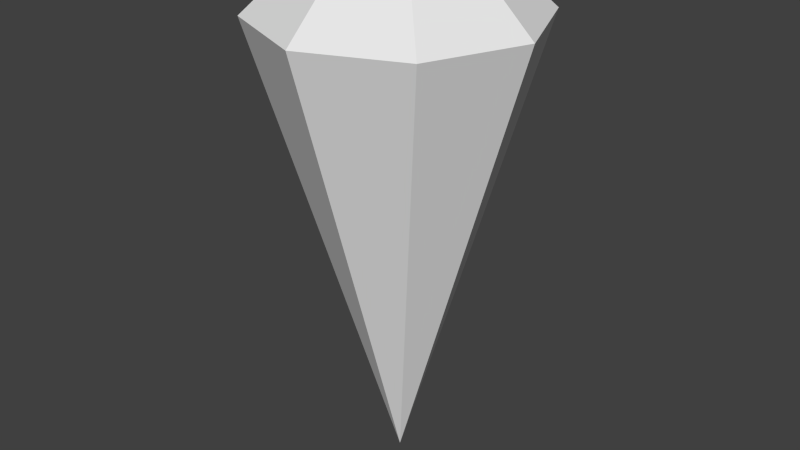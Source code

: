 # Source: DiamondYellow.blend  (saved by Blender 2.73.9; exported with 4.5.12 LTS)
import bpy
from mathutils import Matrix  # noqa: F401  (used for matrix-valued properties, if any)

bpy.ops.wm.read_factory_settings(use_empty=True)
scene = bpy.context.scene
scene.name = 'Scene'

# ---- collections
col_collection_1 = bpy.data.collections.new('Collection 1'); scene.collection.children.link(col_collection_1)

# ---- world
world_world = bpy.data.worlds.new('World'); scene.world = world_world
world_world.color = (0.05088, 0.05088, 0.05088)
world_world.use_sun_shadow = False
world_world.sun_shadow_jitter_overblur = 0.0
world_world.cycles.sampling_method = 'MANUAL'
world_world.cycles.sample_map_resolution = 256

# ---- meshes
me_cone_003 = bpy.data.meshes.new('Cone.003')
me_cone_003.from_pydata([(2.496e-08, 0.1497, 0.25), (-0.1059, 0.1059, 0.25), (-0.1497, -6.192e-09, 0.25), (-2.186e-08, 0.0, -0.25), (-0.1059, -0.1059, 0.25), (3.805e-08, -0.1497, 0.25), (0.1059, -0.1059, 0.25), (0.1497, 2.138e-09, 0.25), (0.1059, 0.1059, 0.25), (2.408e-08, 0.09071, 0.3046), (-0.06414, 0.06414, 0.3046), (-0.09071, -3.841e-09, 0.3046), (-0.06414, -0.06414, 0.3046), (3.201e-08, -0.09071, 0.3046), (0.06414, -0.06414, 0.3046), (0.09071, 1.206e-09, 0.3046), (0.06414, 0.06414, 0.3046)], [], [(7, 3, 8), (0, 3, 1), (6, 3, 7), (5, 3, 6), (4, 3, 5), (2, 3, 4), (8, 3, 0), (1, 3, 2), (8, 0, 9, 16), (9, 10, 11, 12, 13, 14, 15, 16), (7, 8, 16, 15), (6, 7, 15, 14), (5, 6, 14, 13), (4, 5, 13, 12), (2, 4, 12, 11), (1, 2, 11, 10), (0, 1, 10, 9)])
me_cone_003.use_remesh_preserve_volume = False
me_cone_003.use_remesh_preserve_attributes = False
me_cone_003.use_mirror_vertex_groups = False
me_cone_003.update()

# ---- objects
ob_cone = bpy.data.objects.new('Cone', me_cone_003)

# ---- transforms, parenting, visibility, modifiers, constraints
ob_cone.location = (0.0, 0.0, 0.0)
ob_cone.lineart.crease_threshold = 0.0

# ---- collection membership
col_collection_1.objects.link(ob_cone)

# ---- scene / render settings (as saved in the file)
scene.frame_start = 1; scene.frame_end = 250; scene.frame_set(1)
scene.render.engine = 'BLENDER_EEVEE_NEXT'
scene.render.resolution_percentage = 50
scene.render.dither_intensity = 0.0
scene.cycles.use_denoising = False
scene.cycles.samples = 10
scene.cycles.sampling_pattern = 'TABULATED_SOBOL'
scene.cycles.light_sampling_threshold = 0.0
scene.cycles.use_adaptive_sampling = False
scene.cycles.use_light_tree = False
scene.cycles.blur_glossy = 0.0
scene.cycles.pixel_filter_type = 'GAUSSIAN'
scene.cycles.sample_clamp_indirect = 0.0
scene.view_settings.view_transform = 'Standard'
bpy.context.view_layer.update()

# ---- added for rendering (the .blend has no active camera and no usable light): camera, sun
cam_auto = bpy.data.cameras.new('AutoCamera')
cam_auto.lens = 50.0
cam_auto.sensor_width = 36.0
cam_auto.clip_end = 1000.0
ob_auto_camera = bpy.data.objects.new('AutoCamera', cam_auto)
scene.collection.objects.link(ob_auto_camera)
ob_auto_camera.location = (0.645608, -0.774729, 0.543764)
ob_auto_camera.rotation_euler = (1.09748, -7.21219e-08, 0.694738)
scene.camera = ob_auto_camera
light_auto_sun = bpy.data.lights.new('AutoSun', 'SUN')
light_auto_sun.energy = 3.0
light_auto_sun.angle = 0.0523599
ob_auto_sun = bpy.data.objects.new('AutoSun', light_auto_sun)
scene.collection.objects.link(ob_auto_sun)
ob_auto_sun.rotation_euler = (0.872665, 0.174533, 0.523599)
bpy.context.view_layer.update()
